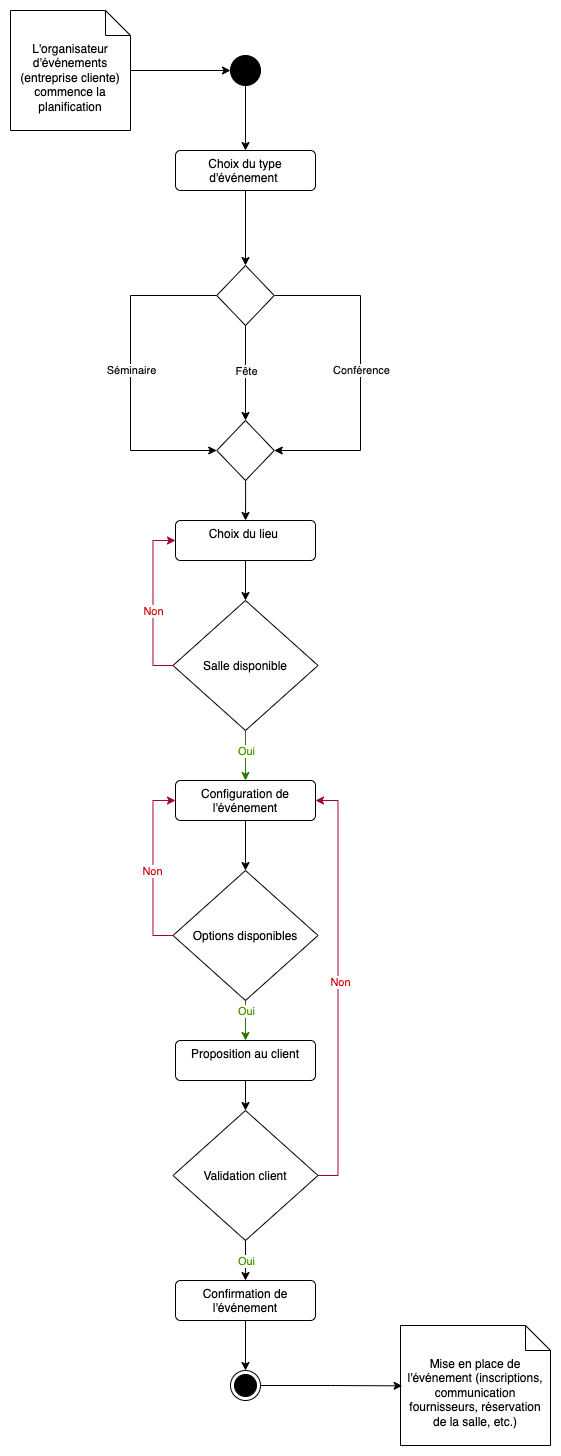

The diagram above was exported from draw.io. Its source (the exported page's mxGraphModel, read from the mxfile embedded in the PNG):
<mxGraphModel dx="1434" dy="854" grid="1" gridSize="10" guides="1" tooltips="1" connect="1" arrows="1" fold="1" page="1" pageScale="1" pageWidth="827" pageHeight="1169" math="0" shadow="0">
  <root>
    <mxCell id="0" />
    <mxCell id="1" parent="0" />
    <mxCell id="Xsgh96qmhGuMHjadYTC_-3" style="edgeStyle=orthogonalEdgeStyle;rounded=0;orthogonalLoop=1;jettySize=auto;html=1;" parent="1" source="Xsgh96qmhGuMHjadYTC_-1" target="Xsgh96qmhGuMHjadYTC_-2" edge="1">
      <mxGeometry relative="1" as="geometry" />
    </mxCell>
    <mxCell id="Xsgh96qmhGuMHjadYTC_-1" value="L'organisateur d'événements (entreprise cliente) commence la planification" style="shape=note2;boundedLbl=1;whiteSpace=wrap;html=1;size=25;verticalAlign=top;align=center;" parent="1" vertex="1">
      <mxGeometry x="40" y="40" width="120" height="120" as="geometry" />
    </mxCell>
    <mxCell id="Xsgh96qmhGuMHjadYTC_-5" style="edgeStyle=orthogonalEdgeStyle;rounded=0;orthogonalLoop=1;jettySize=auto;html=1;" parent="1" source="Xsgh96qmhGuMHjadYTC_-2" target="Xsgh96qmhGuMHjadYTC_-4" edge="1">
      <mxGeometry relative="1" as="geometry" />
    </mxCell>
    <mxCell id="Xsgh96qmhGuMHjadYTC_-2" value="" style="ellipse;fillColor=strokeColor;html=1;" parent="1" vertex="1">
      <mxGeometry x="260" y="85" width="30" height="30" as="geometry" />
    </mxCell>
    <mxCell id="Xsgh96qmhGuMHjadYTC_-7" style="edgeStyle=orthogonalEdgeStyle;rounded=0;orthogonalLoop=1;jettySize=auto;html=1;entryX=0.5;entryY=0;entryDx=0;entryDy=0;" parent="1" source="Xsgh96qmhGuMHjadYTC_-4" target="rvACAd1WGq1HTorJ1tDj-9" edge="1">
      <mxGeometry relative="1" as="geometry">
        <mxPoint x="275" y="260" as="targetPoint" />
      </mxGeometry>
    </mxCell>
    <mxCell id="Xsgh96qmhGuMHjadYTC_-4" value="Choix du type d'événement&amp;nbsp;" style="html=1;align=center;verticalAlign=top;rounded=1;absoluteArcSize=1;arcSize=10;dashed=0;whiteSpace=wrap;" parent="1" vertex="1">
      <mxGeometry x="205" y="180" width="140" height="40" as="geometry" />
    </mxCell>
    <mxCell id="Xsgh96qmhGuMHjadYTC_-11" style="edgeStyle=orthogonalEdgeStyle;rounded=0;orthogonalLoop=1;jettySize=auto;html=1;exitX=1;exitY=0.5;exitDx=0;exitDy=0;entryX=1;entryY=0.5;entryDx=0;entryDy=0;" parent="1" source="rvACAd1WGq1HTorJ1tDj-9" target="rvACAd1WGq1HTorJ1tDj-7" edge="1">
      <mxGeometry relative="1" as="geometry">
        <mxPoint x="390.75" y="443.71000000000004" as="targetPoint" />
        <Array as="points">
          <mxPoint x="390" y="325" />
          <mxPoint x="390" y="480" />
        </Array>
      </mxGeometry>
    </mxCell>
    <mxCell id="Xsgh96qmhGuMHjadYTC_-12" value="Conférence" style="edgeLabel;html=1;align=center;verticalAlign=middle;resizable=0;points=[];" parent="Xsgh96qmhGuMHjadYTC_-11" vertex="1" connectable="0">
      <mxGeometry x="-0.2789" relative="1" as="geometry">
        <mxPoint y="43" as="offset" />
      </mxGeometry>
    </mxCell>
    <mxCell id="Xsgh96qmhGuMHjadYTC_-13" style="edgeStyle=orthogonalEdgeStyle;rounded=0;orthogonalLoop=1;jettySize=auto;html=1;entryX=0.5;entryY=0;entryDx=0;entryDy=0;exitX=0.5;exitY=1;exitDx=0;exitDy=0;" parent="1" source="rvACAd1WGq1HTorJ1tDj-9" target="rvACAd1WGq1HTorJ1tDj-7" edge="1">
      <mxGeometry relative="1" as="geometry">
        <mxPoint x="275" y="443" as="targetPoint" />
      </mxGeometry>
    </mxCell>
    <mxCell id="Xsgh96qmhGuMHjadYTC_-14" value="Fête" style="edgeLabel;html=1;align=center;verticalAlign=middle;resizable=0;points=[];" parent="Xsgh96qmhGuMHjadYTC_-13" vertex="1" connectable="0">
      <mxGeometry x="0.28" relative="1" as="geometry">
        <mxPoint y="-16" as="offset" />
      </mxGeometry>
    </mxCell>
    <mxCell id="kJb6u-3mAhINlPtv4RKA-1" style="edgeStyle=orthogonalEdgeStyle;rounded=0;orthogonalLoop=1;jettySize=auto;html=1;entryX=0.5;entryY=0;entryDx=0;entryDy=0;" parent="1" source="Xsgh96qmhGuMHjadYTC_-8" target="Xsgh96qmhGuMHjadYTC_-15" edge="1">
      <mxGeometry relative="1" as="geometry" />
    </mxCell>
    <mxCell id="Xsgh96qmhGuMHjadYTC_-8" value="Choix du lieu&amp;nbsp;" style="html=1;align=center;verticalAlign=top;rounded=1;absoluteArcSize=1;arcSize=10;dashed=0;whiteSpace=wrap;" parent="1" vertex="1">
      <mxGeometry x="205" y="550" width="140" height="40" as="geometry" />
    </mxCell>
    <mxCell id="Xsgh96qmhGuMHjadYTC_-16" style="edgeStyle=orthogonalEdgeStyle;rounded=0;orthogonalLoop=1;jettySize=auto;html=1;entryX=0;entryY=0.5;entryDx=0;entryDy=0;exitX=0;exitY=0.5;exitDx=0;exitDy=0;fillColor=#d80073;strokeColor=#A50040;" parent="1" source="Xsgh96qmhGuMHjadYTC_-15" target="Xsgh96qmhGuMHjadYTC_-8" edge="1">
      <mxGeometry relative="1" as="geometry" />
    </mxCell>
    <mxCell id="Xsgh96qmhGuMHjadYTC_-17" value="&lt;font color=&quot;#cc0000&quot;&gt;Non&lt;/font&gt;" style="edgeLabel;html=1;align=center;verticalAlign=middle;resizable=0;points=[];" parent="Xsgh96qmhGuMHjadYTC_-16" vertex="1" connectable="0">
      <mxGeometry x="-0.3194" y="1" relative="1" as="geometry">
        <mxPoint x="1" y="-18" as="offset" />
      </mxGeometry>
    </mxCell>
    <mxCell id="Xsgh96qmhGuMHjadYTC_-19" style="edgeStyle=orthogonalEdgeStyle;rounded=0;orthogonalLoop=1;jettySize=auto;html=1;entryX=0.5;entryY=0;entryDx=0;entryDy=0;fillColor=#60a917;strokeColor=#2D7600;" parent="1" source="Xsgh96qmhGuMHjadYTC_-15" target="Xsgh96qmhGuMHjadYTC_-18" edge="1">
      <mxGeometry relative="1" as="geometry" />
    </mxCell>
    <mxCell id="Xsgh96qmhGuMHjadYTC_-20" value="&lt;font color=&quot;#4d9900&quot;&gt;Oui&lt;/font&gt;" style="edgeLabel;html=1;align=center;verticalAlign=middle;resizable=0;points=[];" parent="Xsgh96qmhGuMHjadYTC_-19" vertex="1" connectable="0">
      <mxGeometry x="0.32" y="-2" relative="1" as="geometry">
        <mxPoint x="2" y="-13" as="offset" />
      </mxGeometry>
    </mxCell>
    <mxCell id="Xsgh96qmhGuMHjadYTC_-15" value="Salle disponible" style="rhombus;" parent="1" vertex="1">
      <mxGeometry x="202.5" y="630" width="145" height="130" as="geometry" />
    </mxCell>
    <mxCell id="Xsgh96qmhGuMHjadYTC_-22" style="edgeStyle=orthogonalEdgeStyle;rounded=0;orthogonalLoop=1;jettySize=auto;html=1;entryX=0.5;entryY=0;entryDx=0;entryDy=0;" parent="1" source="Xsgh96qmhGuMHjadYTC_-18" target="Xsgh96qmhGuMHjadYTC_-21" edge="1">
      <mxGeometry relative="1" as="geometry" />
    </mxCell>
    <mxCell id="Xsgh96qmhGuMHjadYTC_-18" value="Configuration de l'événement" style="html=1;align=center;verticalAlign=top;rounded=1;absoluteArcSize=1;arcSize=10;dashed=0;whiteSpace=wrap;" parent="1" vertex="1">
      <mxGeometry x="205" y="810" width="140" height="40" as="geometry" />
    </mxCell>
    <mxCell id="Xsgh96qmhGuMHjadYTC_-23" style="edgeStyle=orthogonalEdgeStyle;rounded=0;orthogonalLoop=1;jettySize=auto;html=1;entryX=0;entryY=0.5;entryDx=0;entryDy=0;exitX=0;exitY=0.5;exitDx=0;exitDy=0;fillColor=#d80073;strokeColor=#A50040;" parent="1" source="Xsgh96qmhGuMHjadYTC_-21" target="Xsgh96qmhGuMHjadYTC_-18" edge="1">
      <mxGeometry relative="1" as="geometry" />
    </mxCell>
    <mxCell id="Xsgh96qmhGuMHjadYTC_-24" value="&lt;font color=&quot;#cc0000&quot;&gt;Non&lt;/font&gt;" style="edgeLabel;html=1;align=center;verticalAlign=middle;resizable=0;points=[];" parent="Xsgh96qmhGuMHjadYTC_-23" vertex="1" connectable="0">
      <mxGeometry x="-0.2451" y="2" relative="1" as="geometry">
        <mxPoint x="1" y="-18" as="offset" />
      </mxGeometry>
    </mxCell>
    <mxCell id="Xsgh96qmhGuMHjadYTC_-26" style="edgeStyle=orthogonalEdgeStyle;rounded=0;orthogonalLoop=1;jettySize=auto;html=1;entryX=0.5;entryY=0;entryDx=0;entryDy=0;fillColor=#60a917;strokeColor=#2D7600;" parent="1" source="Xsgh96qmhGuMHjadYTC_-21" target="Xsgh96qmhGuMHjadYTC_-25" edge="1">
      <mxGeometry relative="1" as="geometry" />
    </mxCell>
    <mxCell id="Xsgh96qmhGuMHjadYTC_-27" value="&lt;font color=&quot;#4d9900&quot;&gt;Oui&lt;/font&gt;" style="edgeLabel;html=1;align=center;verticalAlign=middle;resizable=0;points=[];" parent="Xsgh96qmhGuMHjadYTC_-26" vertex="1" connectable="0">
      <mxGeometry x="0.15" y="1" relative="1" as="geometry">
        <mxPoint x="-1" y="-13" as="offset" />
      </mxGeometry>
    </mxCell>
    <mxCell id="Xsgh96qmhGuMHjadYTC_-21" value="Options disponibles" style="rhombus;" parent="1" vertex="1">
      <mxGeometry x="202.5" y="900" width="145" height="130" as="geometry" />
    </mxCell>
    <mxCell id="kJb6u-3mAhINlPtv4RKA-2" style="edgeStyle=orthogonalEdgeStyle;rounded=0;orthogonalLoop=1;jettySize=auto;html=1;entryX=0.5;entryY=0;entryDx=0;entryDy=0;" parent="1" source="Xsgh96qmhGuMHjadYTC_-25" target="Xsgh96qmhGuMHjadYTC_-28" edge="1">
      <mxGeometry relative="1" as="geometry" />
    </mxCell>
    <mxCell id="Xsgh96qmhGuMHjadYTC_-25" value="Proposition au client" style="html=1;align=center;verticalAlign=top;rounded=1;absoluteArcSize=1;arcSize=10;dashed=0;whiteSpace=wrap;" parent="1" vertex="1">
      <mxGeometry x="205" y="1070" width="140" height="40" as="geometry" />
    </mxCell>
    <mxCell id="Xsgh96qmhGuMHjadYTC_-29" style="edgeStyle=orthogonalEdgeStyle;rounded=0;orthogonalLoop=1;jettySize=auto;html=1;entryX=1;entryY=0.5;entryDx=0;entryDy=0;exitX=1;exitY=0.5;exitDx=0;exitDy=0;fillColor=#d80073;strokeColor=#A50040;" parent="1" source="Xsgh96qmhGuMHjadYTC_-28" target="Xsgh96qmhGuMHjadYTC_-18" edge="1">
      <mxGeometry relative="1" as="geometry" />
    </mxCell>
    <mxCell id="QemnER51k_oVD3o0MXmn-1" value="&lt;font color=&quot;#cc0000&quot;&gt;Non&lt;/font&gt;" style="edgeLabel;html=1;align=center;verticalAlign=middle;resizable=0;points=[];" vertex="1" connectable="0" parent="Xsgh96qmhGuMHjadYTC_-29">
      <mxGeometry x="0.0251" y="-1" relative="1" as="geometry">
        <mxPoint x="1" as="offset" />
      </mxGeometry>
    </mxCell>
    <mxCell id="Xsgh96qmhGuMHjadYTC_-31" style="edgeStyle=orthogonalEdgeStyle;rounded=0;orthogonalLoop=1;jettySize=auto;html=1;entryX=0.5;entryY=0;entryDx=0;entryDy=0;" parent="1" source="Xsgh96qmhGuMHjadYTC_-28" target="Xsgh96qmhGuMHjadYTC_-30" edge="1">
      <mxGeometry relative="1" as="geometry" />
    </mxCell>
    <mxCell id="Xsgh96qmhGuMHjadYTC_-32" value="&lt;font color=&quot;#4d9900&quot;&gt;Oui&lt;/font&gt;" style="edgeLabel;html=1;align=center;verticalAlign=middle;resizable=0;points=[];" parent="Xsgh96qmhGuMHjadYTC_-31" vertex="1" connectable="0">
      <mxGeometry x="0.25" y="-2" relative="1" as="geometry">
        <mxPoint x="2" y="-5" as="offset" />
      </mxGeometry>
    </mxCell>
    <mxCell id="Xsgh96qmhGuMHjadYTC_-28" value="Validation client" style="rhombus;" parent="1" vertex="1">
      <mxGeometry x="202.5" y="1140" width="145" height="130" as="geometry" />
    </mxCell>
    <mxCell id="Xsgh96qmhGuMHjadYTC_-34" style="edgeStyle=orthogonalEdgeStyle;rounded=0;orthogonalLoop=1;jettySize=auto;html=1;" parent="1" source="Xsgh96qmhGuMHjadYTC_-30" target="Xsgh96qmhGuMHjadYTC_-33" edge="1">
      <mxGeometry relative="1" as="geometry" />
    </mxCell>
    <mxCell id="Xsgh96qmhGuMHjadYTC_-30" value="Confirmation de l'événement" style="html=1;align=center;verticalAlign=top;rounded=1;absoluteArcSize=1;arcSize=10;dashed=0;whiteSpace=wrap;" parent="1" vertex="1">
      <mxGeometry x="205" y="1310" width="140" height="40" as="geometry" />
    </mxCell>
    <mxCell id="Xsgh96qmhGuMHjadYTC_-33" value="" style="ellipse;html=1;shape=endState;fillColor=strokeColor;" parent="1" vertex="1">
      <mxGeometry x="260" y="1400" width="30" height="30" as="geometry" />
    </mxCell>
    <mxCell id="Xsgh96qmhGuMHjadYTC_-35" value="Mise en place de l'événement (inscriptions, communication fournisseurs, réservation de la salle, etc.)" style="shape=note2;boundedLbl=1;whiteSpace=wrap;html=1;size=25;verticalAlign=top;align=center;" parent="1" vertex="1">
      <mxGeometry x="430" y="1355" width="150" height="120" as="geometry" />
    </mxCell>
    <mxCell id="Xsgh96qmhGuMHjadYTC_-36" style="edgeStyle=orthogonalEdgeStyle;rounded=0;orthogonalLoop=1;jettySize=auto;html=1;entryX=0.011;entryY=0.503;entryDx=0;entryDy=0;entryPerimeter=0;" parent="1" source="Xsgh96qmhGuMHjadYTC_-33" target="Xsgh96qmhGuMHjadYTC_-35" edge="1">
      <mxGeometry relative="1" as="geometry" />
    </mxCell>
    <mxCell id="rvACAd1WGq1HTorJ1tDj-3" value="" style="edgeStyle=orthogonalEdgeStyle;rounded=0;orthogonalLoop=1;jettySize=auto;html=1;exitX=0;exitY=0.5;exitDx=0;exitDy=0;entryX=0;entryY=0.5;entryDx=0;entryDy=0;" parent="1" source="rvACAd1WGq1HTorJ1tDj-9" target="rvACAd1WGq1HTorJ1tDj-7" edge="1">
      <mxGeometry relative="1" as="geometry">
        <mxPoint x="203" y="325" as="sourcePoint" />
        <mxPoint x="159.5" y="443.46000000000004" as="targetPoint" />
        <Array as="points">
          <mxPoint x="160" y="325" />
          <mxPoint x="160" y="480" />
        </Array>
      </mxGeometry>
    </mxCell>
    <mxCell id="rvACAd1WGq1HTorJ1tDj-4" value="Séminaire" style="edgeLabel;html=1;align=center;verticalAlign=middle;resizable=0;points=[];" parent="rvACAd1WGq1HTorJ1tDj-3" vertex="1" connectable="0">
      <mxGeometry x="-0.2901" y="-1" relative="1" as="geometry">
        <mxPoint x="1" y="45" as="offset" />
      </mxGeometry>
    </mxCell>
    <mxCell id="rvACAd1WGq1HTorJ1tDj-8" style="edgeStyle=orthogonalEdgeStyle;rounded=0;orthogonalLoop=1;jettySize=auto;html=1;entryX=0.5;entryY=0;entryDx=0;entryDy=0;" parent="1" source="rvACAd1WGq1HTorJ1tDj-7" target="Xsgh96qmhGuMHjadYTC_-8" edge="1">
      <mxGeometry relative="1" as="geometry" />
    </mxCell>
    <mxCell id="rvACAd1WGq1HTorJ1tDj-7" value="" style="rhombus;" parent="1" vertex="1">
      <mxGeometry x="246.25" y="450" width="57.5" height="60" as="geometry" />
    </mxCell>
    <mxCell id="rvACAd1WGq1HTorJ1tDj-9" value="" style="rhombus;" parent="1" vertex="1">
      <mxGeometry x="246.25" y="295" width="57.5" height="60" as="geometry" />
    </mxCell>
  </root>
</mxGraphModel>